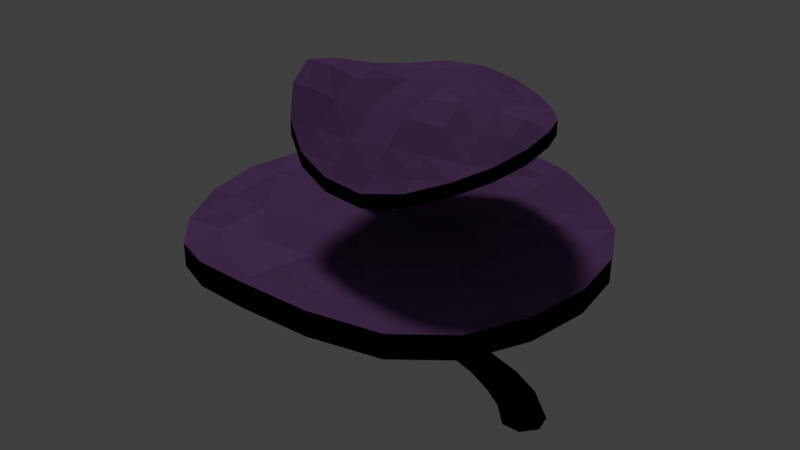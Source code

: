 # Source: AlienPlant_02.blend  (saved by Blender 2.79.0; exported with 4.5.12 LTS)
import bpy
from mathutils import Matrix  # noqa: F401  (used for matrix-valued properties, if any)

bpy.ops.wm.read_factory_settings(use_empty=True)
scene = bpy.context.scene
scene.name = 'Scene'

# ---- collections
col_collection_1 = bpy.data.collections.new('Collection 1'); scene.collection.children.link(col_collection_1)

# ---- materials (node trees are filled in below, after node groups)
mat_material_001 = bpy.data.materials.new('Material.001')
mat_material_001.alpha_threshold = 0.0
mat_material_001.roughness = 0.5
mat_material_002 = bpy.data.materials.new('Material.002')
mat_material_002.alpha_threshold = 0.0
mat_material_002.roughness = 0.5
mat_material_003 = bpy.data.materials.new('Material.003')
mat_material_003.alpha_threshold = 0.0
mat_material_003.roughness = 0.5
mat_material_004 = bpy.data.materials.new('Material.004')
mat_material_004.alpha_threshold = 0.0
mat_material_004.roughness = 0.5

# ---- material node trees
mat_material_001.use_nodes = True; mat_material_001.node_tree.nodes.clear()
_N = mat_material_001.node_tree.nodes; _L = mat_material_001.node_tree.links
n0 = _N.new('ShaderNodeOutputMaterial'); n0.name = 'Material Output'; n0.location = (300, 300)
n1 = _N.new('ShaderNodeBsdfDiffuse'); n1.name = 'Diffuse BSDF'; n1.location = (10, 300)
n1.inputs[0].default_value = (0.006049, 0.004777, 0.006995, 1.0)
_L.new(n1.outputs[0], n0.inputs[0])
n0.is_active_output = True
mat_material_002.use_nodes = True; mat_material_002.node_tree.nodes.clear()
_N = mat_material_002.node_tree.nodes; _L = mat_material_002.node_tree.links
n0 = _N.new('ShaderNodeOutputMaterial'); n0.name = 'Material Output'; n0.location = (300, 300)
n1 = _N.new('ShaderNodeBsdfDiffuse'); n1.name = 'Diffuse BSDF'; n1.location = (10, 300)
n1.inputs[0].default_value = (0.1384, 0.06125, 0.1845, 1.0)
_L.new(n1.outputs[0], n0.inputs[0])
n0.is_active_output = True
mat_material_003.use_nodes = True; mat_material_003.node_tree.nodes.clear()
_N = mat_material_003.node_tree.nodes; _L = mat_material_003.node_tree.links
n0 = _N.new('ShaderNodeOutputMaterial'); n0.name = 'Material Output'; n0.location = (300, 300)
n1 = _N.new('ShaderNodeBsdfDiffuse'); n1.name = 'Diffuse BSDF'; n1.location = (10, 300)
n1.inputs[0].default_value = (0.1223, 0.05447, 0.1626, 1.0)
_L.new(n1.outputs[0], n0.inputs[0])
n0.is_active_output = True
mat_material_004.use_nodes = True; mat_material_004.node_tree.nodes.clear()
_N = mat_material_004.node_tree.nodes; _L = mat_material_004.node_tree.links
n0 = _N.new('ShaderNodeOutputMaterial'); n0.name = 'Material Output'; n0.location = (300, 300)
n1 = _N.new('ShaderNodeBsdfDiffuse'); n1.name = 'Diffuse BSDF'; n1.location = (10, 300)
n1.inputs[0].default_value = (0.006933, 0.005408, 0.008076, 1.0)
_L.new(n1.outputs[0], n0.inputs[0])
n0.is_active_output = True

# ---- world
world_world = bpy.data.worlds.new('World'); scene.world = world_world
world_world.color = (0.05088, 0.05088, 0.05088)
world_world.use_sun_shadow = False
world_world.sun_shadow_jitter_overblur = 0.0
world_world.cycles.sampling_method = 'MANUAL'

# ---- lights
light_sun = bpy.data.lights.new('Sun', 'SUN')
light_sun.transmission_factor = 0.0
light_sun.angle = 0.1993
light_sun.energy = 1.0
light_sun.shadow_buffer_clip_start = 0.5
light_sun.shadow_soft_size = 0.1
light_sun.shadow_cascade_max_distance = 1000.0

# ---- meshes
me_cylinder = bpy.data.meshes.new('Cylinder')
me_cylinder.from_pydata([(1.096, 2.555, -1.208), (1.678e-07, 2.214, 1.0), (3.093, 1.593, -1.208), (1.592, 1.38, 1.68), (3.587, -0.5686, -1.208), (1.985, -0.4927, 1.848), (2.204, -2.302, -1.208), (0.8834, -1.995, 1.377), (-0.0131, -2.302, -1.208), (-0.8834, -1.995, 0.6226), (-1.396, -0.5686, -1.208), (-1.985, -0.4927, 0.1519), (-0.9022, 1.593, -1.208), (-1.592, 1.38, 0.3199), (-1.837, 1.919, 2.291), (-0.7342, 1.197, 3.308), (-0.4617, -0.4271, 3.559), (-1.225, -1.729, 2.855), (-2.45, -1.729, 1.726), (-3.213, -0.4271, 1.023), (-2.941, 1.197, 1.274), (-4.736, 1.561, 3.459), (-4.249, 0.9731, 4.578), (-4.128, -0.3473, 4.854), (-4.465, -1.406, 4.08), (-5.006, -1.406, 2.838), (-5.343, -0.3473, 2.064), (-5.223, 0.9731, 2.34), (-9.844, 1.703, 5.133), (-8.957, 1.062, 6.126), (-8.738, -0.3789, 6.371), (-9.352, -1.534, 5.684), (-10.34, -1.534, 4.582), (-10.95, -0.3789, 3.895), (-10.73, 1.062, 4.141), (-12.4, 1.685, 7.805), (-11.3, 1.051, 8.526), (-11.03, -0.375, 8.704), (-11.79, -1.518, 8.205), (-13.02, -1.518, 7.404), (-13.78, -0.375, 6.905), (-13.51, 1.051, 7.083), (-14.12, 1.685, 12.36), (-12.8, 1.051, 12.45), (-12.48, -0.375, 12.48), (-13.39, -1.518, 12.41), (-14.85, -1.518, 12.31), (-15.76, -0.375, 12.25), (-15.43, 1.051, 12.27), (-16.62, 1.358, 15.97), (-15.69, 0.8469, 16.48), (-15.46, -0.3023, 16.61), (-16.1, -1.224, 16.25), (-17.13, -1.224, 15.68), (-17.77, -0.3023, 15.32), (-17.54, 0.8469, 15.45), (-19.08, 1.286, 18.01), (-18.2, 0.8015, 18.5), (-17.99, -0.2861, 18.62), (-18.59, -1.158, 18.28), (-19.57, -1.158, 17.74), (-20.18, -0.2861, 17.4), (-19.96, 0.8015, 17.53), (-20.53, 1.221, 20.6), (-19.57, 0.7611, 20.61), (-19.34, -0.2716, 20.62), (-20.0, -1.1, 20.61), (-21.06, -1.1, 20.59), (-21.72, -0.2716, 20.58), (-21.48, 0.7611, 20.58), (-19.64, 1.072, 22.95), (-19.09, 0.6681, 22.31), (-18.96, -0.2384, 22.16), (-19.34, -0.9654, 22.6), (-19.95, -0.9654, 23.3), (-20.33, -0.2384, 23.74), (-20.19, 0.6681, 23.58), (-14.2, 0.9728, 24.93), (-13.64, 0.6066, 24.42), (-13.5, -0.2165, 24.29), (-13.89, -0.8765, 24.64), (-14.51, -0.8765, 25.22), (-14.9, -0.2165, 25.57), (-14.76, 0.6066, 25.45), (-12.64, 0.8697, 27.18), (-11.97, 0.5422, 27.08), (-11.8, -0.1935, 27.05), (-12.27, -0.7836, 27.12), (-13.01, -0.7836, 27.24), (-13.48, -0.1935, 27.31), (-13.31, 0.5422, 27.28), (-12.38, 0.8697, 30.09), (-11.7, 0.5422, 30.12), (-11.54, -0.1935, 30.12), (-12.01, -0.7836, 30.1), (-12.76, -0.7836, 30.07), (-13.23, -0.1935, 30.05), (-13.06, 0.5422, 30.06), (0.4773, 2.67, 29.31), (0.4773, 2.67, 30.99), (0.7599, -1.543, 28.92), (0.7599, -1.543, 30.58), (-0.2732, -5.636, 28.23), (-0.2732, -5.636, 29.79), (-2.521, -9.211, 27.32), (-2.521, -9.211, 28.84), (-5.763, -11.92, 26.18), (-5.763, -11.92, 27.71), (-9.682, -13.49, 25.6), (-9.682, -13.49, 27.13), (-13.89, -13.77, 26.18), (-13.89, -13.77, 27.71), (-17.99, -12.74, 27.32), (-17.99, -12.74, 28.84), (-21.56, -10.49, 29.04), (-21.56, -10.49, 30.73), (-24.27, -7.246, 31.21), (-24.27, -7.246, 32.98), (-25.84, -3.327, 32.34), (-25.84, -3.327, 34.13), (-26.12, 0.886, 31.42), (-26.12, 0.886, 33.17), (-25.12, 5.112, 29.91), (-25.12, 5.111, 31.62), (-23.02, 9.325, 29.34), (-23.02, 9.348, 30.99), (-19.96, 12.84, 29.4), (-19.97, 12.88, 31.06), (-16.13, 14.79, 29.08), (-16.14, 14.87, 30.73), (-11.81, 14.64, 28.57), (-11.83, 14.73, 30.19), (-7.538, 12.81, 28.36), (-7.551, 12.87, 29.95), (-3.823, 9.943, 28.42), (-3.828, 9.964, 30.03), (-1.093, 6.589, 28.92), (-1.093, 6.589, 30.58), (-18.65, -9.824, 30.05), (-19.49, -6.157, 31.98), (-20.41, -2.091, 32.86), (-21.37, 2.095, 32.69), (-22.29, 6.163, 31.71), (-3.184, -6.3, 29.54), (-4.02, -2.632, 31.14), (-4.946, 1.434, 32.04), (-5.904, 5.635, 31.2), (-6.829, 9.694, 30.23), (-14.32, -11.9, 28.38), (-14.98, -8.989, 29.61), (-15.82, -5.321, 31.26), (-16.75, -1.251, 31.78), (-17.77, 3.231, 32.01), (-18.75, 7.544, 31.89), (-19.51, 10.88, 31.53), (-25.19, -3.18, 34.13), (-6.189, -10.05, 28.38), (-6.852, -7.136, 29.61), (-7.688, -3.468, 31.16), (-8.615, 0.6011, 32.35), (-9.638, 5.092, 31.55), (-10.62, 9.417, 30.7), (-11.38, 12.74, 30.43), (-0.1666, 2.523, 31.19), (-22.4, -6.82, 32.74), (-23.32, -2.754, 33.85), (-24.25, 1.312, 33.2), (-9.829, -12.84, 27.36), (-10.25, -10.97, 28.25), (-10.92, -8.062, 29.81), (-11.75, -4.394, 31.32), (-12.69, -0.3014, 31.95), (-13.74, 4.327, 31.63), (-14.75, 8.758, 31.75), (-15.53, 12.17, 31.38), (-15.99, 14.21, 30.91), (-1.109, -1.969, 30.93), (-2.035, 2.097, 31.68), (-2.962, 6.164, 30.93), (-14.32, -11.9, 26.78), (-10.25, -10.97, 26.56), (-6.189, -10.05, 26.78), (-19.51, 10.87, 29.85), (-15.53, 12.16, 29.71), (-11.37, 12.67, 28.8), (-9.829, -12.84, 25.78), (-3.184, -6.3, 27.97), (-6.852, -7.136, 27.94), (-10.92, -8.062, 28.05), (-14.98, -8.989, 27.94), (-18.65, -9.824, 28.38), (-15.98, 14.15, 29.25), (-24.25, 1.313, 31.47), (-21.37, 2.111, 30.98), (-17.77, 3.243, 30.27), (-13.74, 4.328, 29.9), (-9.638, 5.09, 29.81), (-5.902, 5.629, 29.5), (-2.962, 6.163, 29.25), (-22.4, -6.82, 30.96), (-19.49, -6.157, 30.22), (-15.82, -5.321, 29.54), (-11.75, -4.394, 29.54), (-7.688, -3.468, 29.45), (-4.02, -2.632, 29.46), (-1.109, -1.969, 29.25), (-6.819, 9.654, 28.6), (-10.61, 9.374, 29.03), (-14.75, 8.769, 30.07), (-18.75, 7.56, 30.19), (-22.3, 6.167, 30.0), (-0.1666, 2.523, 29.5), (-2.035, 2.097, 29.97), (-4.946, 1.434, 30.32), (-8.615, 0.603, 30.56), (-12.69, -0.2995, 30.01), (-16.75, -1.25, 30.01), (-20.41, -2.091, 31.11), (-23.32, -2.754, 32.08), (-25.19, -3.18, 32.35), (-18.6, -3.149, 10.24), (-14.73, -8.404, 13.22), (-22.73, -6.142, 13.22), (-25.02, 0.2559, 13.22), (-18.44, 1.948, 13.22), (-12.08, -3.404, 13.22), (-21.03, -4.908, 11.05), (-16.32, -6.238, 11.05), (-18.75, -7.997, 12.8), (-12.49, -6.387, 12.8), (-14.77, -3.299, 11.05), (-22.37, -1.148, 11.05), (-24.8, -2.907, 12.8), (-18.5, -0.1531, 11.05), (-22.28, 1.848, 12.8), (-14.67, -0.3029, 12.8), (-12.55, -8.239, 15.63), (-10.99, -5.3, 15.63), (-21.12, -7.904, 15.63), (-16.42, -9.234, 15.63), (-26.21, -0.9979, 15.63), (-24.86, -4.758, 15.63), (-20.78, 2.935, 15.63), (-24.65, 1.941, 15.63), (-12.34, -1.54, 15.63), (-16.08, 1.606, 15.63), (-9.715, 0.658, 10.23), (-6.533, -2.162, 13.2), (-10.91, -3.924, 13.2), (-13.64, 0.6465, 13.2), (-10.94, 5.233, 13.2), (-6.55, 3.497, 13.2), (-10.42, -2.035, 11.03), (-7.845, -0.9996, 11.03), (-8.55, -3.693, 12.78), (-5.984, 0.669, 12.78), (-7.855, 2.327, 11.03), (-12.02, 0.6512, 11.03), (-12.73, -2.042, 12.78), (-10.44, 3.347, 11.03), (-12.74, 3.34, 12.78), (-8.575, 5.016, 12.78), (-5.539, -0.9929, 15.61), (-5.549, 2.333, 15.61), (-9.7, -4.724, 15.61), (-7.125, -3.689, 15.61), (-13.88, -1.017, 15.61), (-12.28, -3.704, 15.61), (-12.31, 5.005, 15.61), (-13.89, 2.309, 15.61), (-7.15, 5.02, 15.61), (-9.731, 6.04, 15.61), (-15.73, 4.982, 10.04), (-9.765, 7.137, 13.02), (-11.61, 1.968, 13.02), (-19.15, 0.9647, 13.02), (-21.97, 5.513, 13.02), (-16.17, 9.328, 13.02), (-13.31, 3.211, 10.84), (-12.22, 6.249, 10.84), (-9.801, 4.477, 12.59), (-12.48, 8.803, 12.59), (-15.99, 7.536, 10.84), (-17.74, 2.621, 10.84), (-15.32, 0.8492, 12.59), (-19.4, 5.294, 10.84), (-21.41, 2.933, 12.59), (-19.65, 7.849, 12.59), (-10.22, 8.61, 15.42), (-13.98, 9.898, 15.42), (-9.643, 2.898, 15.42), (-8.559, 5.936, 15.42), (-17.48, 0.06644, 15.42), (-13.05, 0.6563, 15.42), (-22.9, 4.028, 15.42), (-21.25, 1.354, 15.42), (-18.41, 9.308, 15.42), (-21.82, 7.066, 15.42), (-16.08, 23.25, 15.11), (-16.08, 23.25, 17.97), (-8.898, 22.12, 14.51), (-8.898, 22.12, 17.33), (-2.415, 18.81, 13.82), (-2.415, 18.81, 16.57), (2.729, 13.67, 13.97), (2.729, 13.67, 16.73), (6.033, 7.186, 14.19), (6.033, 7.186, 16.96), (7.171, -3.363e-06, 14.3), (7.171, -3.363e-06, 17.06), (6.033, -7.186, 14.19), (6.033, -7.186, 16.96), (2.729, -13.67, 13.97), (2.729, -13.67, 16.73), (-2.415, -18.81, 14.54), (-2.415, -18.81, 17.32), (-8.898, -22.12, 15.97), (-8.898, -22.12, 18.8), (-16.08, -23.25, 16.78), (-16.08, -23.25, 19.65), (-23.27, -22.12, 15.97), (-23.27, -22.12, 18.8), (-29.75, -18.81, 14.52), (-29.75, -18.81, 17.29), (-34.9, -13.67, 13.79), (-34.9, -13.67, 16.52), (-38.2, -7.186, 13.92), (-38.2, -7.186, 16.67), (-39.34, 2.011e-05, 14.05), (-39.34, 2.011e-05, 16.81), (-38.2, 7.186, 13.92), (-38.2, 7.186, 16.67), (-34.9, 13.67, 13.79), (-34.9, 13.67, 16.52), (-29.75, 18.81, 13.8), (-29.75, 18.81, 16.54), (-23.27, 22.12, 14.51), (-23.27, 22.12, 17.33), (-2.415, -13.67, 17.25), (-8.898, -13.67, 18.15), (-16.08, -13.67, 18.45), (-23.27, -13.67, 17.79), (-29.75, -13.67, 16.9), (-2.415, 13.67, 16.88), (-8.898, 13.67, 17.52), (-16.08, 13.67, 17.99), (-23.27, 13.67, 17.15), (-29.75, 13.67, 16.53), (2.729, -7.186, 17.23), (-2.415, -7.186, 17.6), (-8.898, -7.186, 18.28), (-16.08, -7.186, 18.18), (-23.27, -7.186, 17.51), (-29.75, -7.186, 17.07), (-34.9, -7.186, 16.89), (-16.08, -22.12, 19.62), (2.729, 7.186, 17.23), (-2.415, 7.186, 17.6), (-8.898, 7.186, 18.05), (-16.08, 7.186, 17.89), (-23.27, 7.186, 17.28), (-29.75, 7.186, 17.07), (-34.9, 7.186, 16.89), (-16.08, 22.12, 18.14), (-8.898, -18.81, 18.57), (-16.08, -18.81, 19.29), (-23.27, -18.81, 18.56), (6.033, -2.789e-06, 17.18), (2.729, -1.122e-06, 17.56), (-2.415, 1.474e-06, 18.06), (-8.898, 4.746e-06, 18.73), (-16.08, 8.373e-06, 18.06), (-23.27, 1.2e-05, 17.9), (-29.75, 1.527e-05, 17.63), (-34.9, 1.787e-05, 17.3), (-38.2, 1.953e-05, 16.93), (-8.898, 18.81, 17.48), (-16.08, 18.81, 18.38), (-23.27, 18.81, 17.47), (2.729, -7.186, 14.46), (2.729, -3.04e-06, 14.77), (2.729, 7.186, 14.46), (-34.9, -7.186, 14.12), (-34.9, 1.844e-05, 14.5), (-34.9, 7.186, 14.12), (6.033, -4.426e-06, 14.41), (-2.415, 13.67, 14.11), (-2.415, 7.186, 14.81), (-2.415, 1.812e-06, 15.25), (-2.415, -7.186, 14.81), (-2.415, -13.67, 14.46), (-38.2, 1.914e-05, 14.16), (-23.27, -18.81, 15.74), (-23.27, -13.67, 14.99), (-23.27, -7.186, 14.65), (-23.27, 1.013e-05, 14.95), (-23.27, 7.186, 14.42), (-23.27, 13.67, 14.35), (-23.27, 18.81, 14.64), (-8.898, -18.81, 15.75), (-8.898, -13.67, 15.34), (-8.898, -7.186, 15.43), (-8.898, 4.584e-06, 15.79), (-8.898, 7.186, 15.2), (-8.898, 13.67, 14.7), (-8.898, 18.81, 14.65), (-29.75, 13.67, 13.8), (-29.75, 7.186, 14.29), (-29.75, 1.221e-05, 14.79), (-29.75, -7.186, 14.29), (-29.75, -13.67, 14.14), (-16.08, 22.12, 15.26), (-16.08, 18.81, 15.48), (-16.08, 13.67, 15.12), (-16.08, 7.186, 14.95), (-16.08, 6.663e-06, 14.83), (-16.08, -7.186, 15.25), (-16.08, -13.67, 15.63), (-16.08, -18.81, 16.45), (-16.08, -22.12, 16.75)], [], [(0, 3, 2), (2, 5, 4), (5, 6, 4), (7, 8, 6), (9, 10, 8), (1, 15, 3), (10, 13, 12), (12, 1, 0), (17, 23, 24), (7, 16, 17), (11, 20, 13), (9, 17, 18), (13, 14, 1), (3, 16, 5), (11, 18, 19), (27, 28, 21), (14, 22, 15), (19, 27, 20), (18, 24, 25), (15, 23, 16), (20, 21, 14), (19, 25, 26), (33, 41, 34), (26, 32, 33), (24, 30, 31), (21, 29, 22), (26, 34, 27), (25, 31, 32), (22, 30, 23), (40, 46, 47), (32, 38, 39), (29, 37, 30), (34, 35, 28), (33, 39, 40), (31, 37, 38), (28, 36, 29), (43, 51, 44), (38, 44, 45), (35, 43, 36), (40, 48, 41), (39, 45, 46), (36, 44, 37), (41, 42, 35), (54, 62, 55), (48, 49, 42), (47, 53, 54), (45, 51, 52), (42, 50, 43), (47, 55, 48), (46, 52, 53), (62, 63, 56), (53, 59, 60), (50, 58, 51), (55, 56, 49), (54, 60, 61), (52, 58, 59), (49, 57, 50), (67, 73, 74), (61, 67, 68), (59, 65, 66), (56, 64, 57), (61, 69, 62), (60, 66, 67), (57, 65, 58), (71, 77, 78), (64, 72, 65), (69, 70, 63), (68, 74, 75), (66, 72, 73), (63, 71, 64), (68, 76, 69), (77, 90, 84), (76, 82, 83), (73, 81, 74), (72, 78, 79), (70, 83, 77), (74, 82, 75), (72, 80, 73), (90, 96, 97), (81, 89, 82), (79, 87, 80), (78, 84, 85), (83, 89, 90), (80, 88, 81), (79, 85, 86), (87, 95, 88), (86, 92, 93), (84, 97, 91), (88, 96, 89), (86, 94, 87), (85, 91, 92), (99, 100, 98), (101, 102, 100), (103, 104, 102), (105, 106, 104), (107, 108, 106), (109, 110, 108), (111, 112, 110), (113, 114, 112), (115, 116, 114), (117, 118, 116), (119, 120, 118), (121, 122, 120), (123, 124, 122), (125, 126, 124), (127, 128, 126), (129, 130, 128), (131, 132, 130), (133, 134, 132), (109, 107, 167), (135, 136, 134), (137, 98, 136), (98, 211, 136), (107, 105, 156), (105, 103, 143), (103, 101, 176), (99, 137, 163), (167, 148, 111), (113, 111, 148), (138, 164, 115), (164, 155, 117), (119, 155, 121), (139, 165, 164), (140, 166, 165), (166, 142, 123), (123, 142, 125), (138, 115, 113), (107, 168, 167), (156, 169, 168), (157, 170, 169), (158, 171, 170), (159, 172, 171), (160, 173, 172), (161, 174, 173), (174, 131, 175), (175, 131, 129), (163, 101, 99), (105, 157, 156), (143, 158, 157), (144, 159, 158), (159, 146, 160), (160, 147, 161), (147, 162, 161), (162, 133, 131), (155, 166, 121), (121, 166, 123), (164, 117, 115), (168, 149, 148), (149, 170, 150), (150, 171, 151), (151, 172, 152), (152, 173, 153), (153, 174, 154), (154, 175, 127), (127, 175, 129), (167, 111, 109), (103, 144, 143), (176, 145, 144), (177, 146, 145), (146, 135, 147), (147, 135, 133), (155, 119, 117), (148, 138, 113), (149, 139, 138), (139, 151, 140), (140, 152, 141), (141, 153, 142), (153, 125, 142), (125, 154, 127), (101, 177, 176), (163, 178, 177), (178, 137, 135), (99, 101, 100), (136, 198, 134), (134, 206, 132), (132, 184, 130), (130, 191, 128), (118, 219, 116), (116, 199, 114), (114, 190, 112), (112, 179, 110), (110, 185, 108), (219, 199, 116), (199, 217, 200), (200, 216, 201), (216, 202, 201), (215, 203, 202), (214, 204, 203), (213, 205, 204), (212, 100, 205), (100, 211, 98), (179, 185, 110), (180, 106, 185), (106, 181, 104), (132, 207, 184), (184, 208, 183), (208, 182, 183), (182, 210, 124), (124, 210, 122), (108, 185, 106), (199, 190, 114), (200, 189, 190), (201, 188, 189), (202, 187, 188), (203, 186, 187), (204, 102, 186), (102, 205, 100), (130, 183, 191), (191, 182, 126), (126, 182, 124), (190, 179, 112), (189, 180, 179), (188, 181, 180), (187, 104, 181), (104, 186, 102), (128, 191, 126), (134, 197, 206), (206, 196, 207), (207, 195, 208), (208, 194, 209), (209, 193, 210), (210, 192, 122), (122, 192, 120), (211, 198, 136), (212, 197, 198), (213, 196, 197), (214, 195, 196), (215, 194, 195), (216, 193, 194), (217, 192, 193), (192, 219, 120), (120, 219, 118), (101, 103, 102), (103, 105, 104), (105, 107, 106), (107, 109, 108), (109, 111, 110), (111, 113, 112), (113, 115, 114), (115, 117, 116), (117, 119, 118), (119, 121, 120), (121, 123, 122), (123, 125, 124), (125, 127, 126), (127, 129, 128), (129, 131, 130), (131, 133, 132), (133, 135, 134), (135, 137, 136), (137, 99, 98), (167, 168, 148), (138, 139, 164), (164, 165, 155), (139, 140, 165), (140, 141, 166), (166, 141, 142), (107, 156, 168), (156, 157, 169), (157, 158, 170), (158, 159, 171), (159, 160, 172), (160, 161, 173), (161, 162, 174), (174, 162, 131), (105, 143, 157), (143, 144, 158), (144, 145, 159), (159, 145, 146), (160, 146, 147), (147, 133, 162), (155, 165, 166), (168, 169, 149), (149, 169, 170), (150, 170, 171), (151, 171, 172), (152, 172, 173), (153, 173, 174), (154, 174, 175), (103, 176, 144), (176, 177, 145), (177, 178, 146), (146, 178, 135), (148, 149, 138), (149, 150, 139), (139, 150, 151), (140, 151, 152), (141, 152, 153), (153, 154, 125), (101, 163, 177), (163, 137, 178), (219, 218, 199), (199, 218, 217), (200, 217, 216), (216, 215, 202), (215, 214, 203), (214, 213, 204), (213, 212, 205), (212, 211, 100), (179, 180, 185), (180, 181, 106), (132, 206, 207), (184, 207, 208), (208, 209, 182), (182, 209, 210), (199, 200, 190), (200, 201, 189), (201, 202, 188), (202, 203, 187), (203, 204, 186), (204, 205, 102), (130, 184, 183), (191, 183, 182), (190, 189, 179), (189, 188, 180), (188, 187, 181), (187, 186, 104), (134, 198, 197), (206, 197, 196), (207, 196, 195), (208, 195, 194), (209, 194, 193), (210, 193, 192), (211, 212, 198), (212, 213, 197), (213, 214, 196), (214, 215, 195), (215, 216, 194), (216, 217, 193), (217, 218, 192), (192, 218, 219), (220, 227, 226), (221, 227, 229), (220, 226, 231), (220, 231, 233), (220, 233, 230), (221, 229, 236), (222, 228, 238), (223, 232, 240), (224, 234, 242), (225, 235, 244), (221, 236, 239), (222, 238, 241), (223, 240, 243), (224, 242, 245), (225, 244, 237), (244, 235, 245), (235, 224, 245), (242, 234, 243), (234, 223, 243), (240, 232, 241), (232, 222, 241), (238, 228, 239), (228, 221, 239), (236, 229, 237), (229, 225, 237), (230, 235, 225), (230, 233, 235), (233, 224, 235), (233, 234, 224), (233, 231, 234), (231, 223, 234), (231, 232, 223), (231, 226, 232), (226, 222, 232), (229, 230, 225), (229, 227, 230), (227, 220, 230), (226, 228, 222), (226, 227, 228), (227, 221, 228), (246, 253, 252), (247, 253, 255), (246, 252, 257), (246, 257, 259), (246, 259, 256), (247, 255, 262), (248, 254, 264), (249, 258, 266), (250, 260, 268), (251, 261, 270), (247, 262, 265), (248, 264, 267), (249, 266, 269), (250, 268, 271), (251, 270, 263), (270, 261, 271), (261, 250, 271), (268, 260, 269), (260, 249, 269), (266, 258, 267), (258, 248, 267), (264, 254, 265), (254, 247, 265), (262, 255, 263), (255, 251, 263), (256, 261, 251), (256, 259, 261), (259, 250, 261), (259, 260, 250), (259, 257, 260), (257, 249, 260), (257, 258, 249), (257, 252, 258), (252, 248, 258), (255, 256, 251), (255, 253, 256), (253, 246, 256), (252, 254, 248), (252, 253, 254), (253, 247, 254), (272, 279, 278), (273, 279, 281), (272, 278, 283), (272, 283, 285), (272, 285, 282), (273, 281, 288), (274, 280, 290), (275, 284, 292), (276, 286, 294), (277, 287, 296), (273, 288, 291), (274, 290, 293), (275, 292, 295), (276, 294, 297), (277, 296, 289), (296, 287, 297), (287, 276, 297), (294, 286, 295), (286, 275, 295), (292, 284, 293), (284, 274, 293), (290, 280, 291), (280, 273, 291), (288, 281, 289), (281, 277, 289), (282, 287, 277), (282, 285, 287), (285, 276, 287), (285, 286, 276), (285, 283, 286), (283, 275, 286), (283, 284, 275), (283, 278, 284), (278, 274, 284), (281, 282, 277), (281, 279, 282), (279, 272, 282), (278, 280, 274), (278, 279, 280), (279, 273, 280), (299, 300, 298), (301, 302, 300), (303, 304, 302), (305, 306, 304), (307, 308, 306), (309, 310, 308), (311, 312, 310), (313, 314, 312), (315, 316, 314), (317, 318, 316), (319, 320, 318), (321, 322, 320), (323, 324, 322), (325, 326, 324), (327, 328, 326), (329, 330, 328), (331, 332, 330), (333, 334, 332), (309, 307, 367), (335, 336, 334), (337, 298, 336), (298, 411, 336), (307, 305, 356), (305, 303, 343), (303, 301, 376), (299, 337, 363), (367, 348, 311), (313, 311, 348), (338, 364, 315), (364, 355, 317), (319, 355, 321), (339, 365, 364), (340, 366, 365), (366, 342, 323), (323, 342, 325), (338, 315, 313), (307, 368, 367), (356, 369, 368), (357, 370, 369), (358, 371, 370), (359, 372, 371), (360, 373, 372), (361, 374, 373), (374, 331, 375), (375, 331, 329), (363, 301, 299), (305, 357, 356), (343, 358, 357), (344, 359, 358), (359, 346, 360), (360, 347, 361), (347, 362, 361), (362, 333, 331), (355, 366, 321), (321, 366, 323), (364, 317, 315), (368, 349, 348), (349, 370, 350), (350, 371, 351), (351, 372, 352), (352, 373, 353), (353, 374, 354), (354, 375, 327), (327, 375, 329), (367, 311, 309), (303, 344, 343), (376, 345, 344), (377, 346, 345), (346, 335, 347), (347, 335, 333), (355, 319, 317), (348, 338, 313), (349, 339, 338), (339, 351, 340), (340, 352, 341), (341, 353, 342), (353, 325, 342), (325, 354, 327), (301, 377, 376), (363, 378, 377), (378, 337, 335), (299, 301, 300), (336, 398, 334), (334, 406, 332), (332, 384, 330), (330, 391, 328), (318, 419, 316), (316, 399, 314), (314, 390, 312), (312, 379, 310), (310, 385, 308), (419, 399, 316), (399, 417, 400), (400, 416, 401), (416, 402, 401), (415, 403, 402), (414, 404, 403), (413, 405, 404), (412, 300, 405), (300, 411, 298), (379, 385, 310), (380, 306, 385), (306, 381, 304), (332, 407, 384), (384, 408, 383), (408, 382, 383), (382, 410, 324), (324, 410, 322), (308, 385, 306), (399, 390, 314), (400, 389, 390), (401, 388, 389), (402, 387, 388), (403, 386, 387), (404, 302, 386), (302, 405, 300), (330, 383, 391), (391, 382, 326), (326, 382, 324), (390, 379, 312), (389, 380, 379), (388, 381, 380), (387, 304, 381), (304, 386, 302), (328, 391, 326), (334, 397, 406), (406, 396, 407), (407, 395, 408), (408, 394, 409), (409, 393, 410), (410, 392, 322), (322, 392, 320), (411, 398, 336), (412, 397, 398), (413, 396, 397), (414, 395, 396), (415, 394, 395), (416, 393, 394), (417, 392, 393), (392, 419, 320), (320, 419, 318), (301, 303, 302), (303, 305, 304), (305, 307, 306), (307, 309, 308), (309, 311, 310), (311, 313, 312), (313, 315, 314), (315, 317, 316), (317, 319, 318), (319, 321, 320), (321, 323, 322), (323, 325, 324), (325, 327, 326), (327, 329, 328), (329, 331, 330), (331, 333, 332), (333, 335, 334), (335, 337, 336), (337, 299, 298), (367, 368, 348), (338, 339, 364), (364, 365, 355), (339, 340, 365), (340, 341, 366), (366, 341, 342), (307, 356, 368), (356, 357, 369), (357, 358, 370), (358, 359, 371), (359, 360, 372), (360, 361, 373), (361, 362, 374), (374, 362, 331), (305, 343, 357), (343, 344, 358), (344, 345, 359), (359, 345, 346), (360, 346, 347), (347, 333, 362), (355, 365, 366), (368, 369, 349), (349, 369, 370), (350, 370, 371), (351, 371, 372), (352, 372, 373), (353, 373, 374), (354, 374, 375), (303, 376, 344), (376, 377, 345), (377, 378, 346), (346, 378, 335), (348, 349, 338), (349, 350, 339), (339, 350, 351), (340, 351, 352), (341, 352, 353), (353, 354, 325), (301, 363, 377), (363, 337, 378), (419, 418, 399), (399, 418, 417), (400, 417, 416), (416, 415, 402), (415, 414, 403), (414, 413, 404), (413, 412, 405), (412, 411, 300), (379, 380, 385), (380, 381, 306), (332, 406, 407), (384, 407, 408), (408, 409, 382), (382, 409, 410), (399, 400, 390), (400, 401, 389), (401, 402, 388), (402, 403, 387), (403, 404, 386), (404, 405, 302), (330, 384, 383), (391, 383, 382), (390, 389, 379), (389, 388, 380), (388, 387, 381), (387, 386, 304), (334, 398, 397), (406, 397, 396), (407, 396, 395), (408, 395, 394), (409, 394, 393), (410, 393, 392), (411, 412, 398), (412, 413, 397), (413, 414, 396), (414, 415, 395), (415, 416, 394), (416, 417, 393), (417, 418, 392), (392, 418, 419), (0, 1, 3), (2, 3, 5), (5, 7, 6), (7, 9, 8), (9, 11, 10), (1, 14, 15), (10, 11, 13), (12, 13, 1), (17, 16, 23), (7, 5, 16), (11, 19, 20), (9, 7, 17), (13, 20, 14), (3, 15, 16), (11, 9, 18), (27, 34, 28), (14, 21, 22), (19, 26, 27), (18, 17, 24), (15, 22, 23), (20, 27, 21), (19, 18, 25), (33, 40, 41), (26, 25, 32), (24, 23, 30), (21, 28, 29), (26, 33, 34), (25, 24, 31), (22, 29, 30), (40, 39, 46), (32, 31, 38), (29, 36, 37), (34, 41, 35), (33, 32, 39), (31, 30, 37), (28, 35, 36), (43, 50, 51), (38, 37, 44), (35, 42, 43), (40, 47, 48), (39, 38, 45), (36, 43, 44), (41, 48, 42), (54, 61, 62), (48, 55, 49), (47, 46, 53), (45, 44, 51), (42, 49, 50), (47, 54, 55), (46, 45, 52), (62, 69, 63), (53, 52, 59), (50, 57, 58), (55, 62, 56), (54, 53, 60), (52, 51, 58), (49, 56, 57), (67, 66, 73), (61, 60, 67), (59, 58, 65), (56, 63, 64), (61, 68, 69), (60, 59, 66), (57, 64, 65), (71, 70, 77), (64, 71, 72), (69, 76, 70), (68, 67, 74), (66, 65, 72), (63, 70, 71), (68, 75, 76), (77, 83, 90), (76, 75, 82), (73, 80, 81), (72, 71, 78), (70, 76, 83), (74, 81, 82), (72, 79, 80), (90, 89, 96), (81, 88, 89), (79, 86, 87), (78, 77, 84), (83, 82, 89), (80, 87, 88), (79, 78, 85), (87, 94, 95), (86, 85, 92), (84, 90, 97), (88, 95, 96), (86, 93, 94), (85, 84, 91)])
me_cylinder.polygons.foreach_set('material_index', [3, 3, 0, 3, 3, 3, 0, 3, 3, 3, 3, 3, 0, 0, 0, 0, 3, 0, 0, 0, 0, 0, 0, 0, 3, 0, 0, 3, 3, 3, 0, 0, 3, 3, 0, 0, 0, 3, 3, 0, 3, 0, 0, 0, 0, 3, 3, 3, 0, 3, 3, 0, 3, 0, 0, 3, 0, 3, 3, 0, 3, 0, 0, 0, 3, 3, 3, 3, 3, 3, 0, 3, 3, 3, 3, 0, 0, 0, 0, 3, 0, 0, 0, 0, 3, 3, 0, 3, 0, 0, 3, 0, 3, 3, 3, 3, 3, 3, 0, 0, 3, 0, 3, 3, 0, 0, 3, 0, 3, 1, 0, 3, 3, 1, 1, 2, 1, 2, 1, 2, 1, 1, 1, 1, 1, 2, 2, 1, 2, 2, 1, 1, 1, 1, 2, 1, 1, 2, 2, 2, 2, 1, 2, 2, 2, 2, 2, 2, 1, 2, 1, 1, 1, 2, 2, 1, 2, 2, 1, 2, 2, 2, 2, 2, 1, 2, 2, 1, 1, 2, 1, 2, 3, 3, 3, 3, 3, 0, 0, 0, 0, 0, 0, 3, 0, 0, 0, 3, 0, 0, 0, 3, 0, 3, 0, 3, 0, 3, 0, 3, 0, 3, 0, 0, 3, 0, 0, 3, 0, 3, 0, 3, 3, 0, 3, 3, 3, 3, 3, 0, 0, 3, 0, 3, 0, 3, 3, 3, 3, 0, 3, 3, 3, 3, 3, 3, 0, 0, 3, 3, 0, 3, 0, 3, 0, 3, 3, 3, 3, 3, 3, 2, 2, 2, 2, 1, 2, 2, 1, 2, 1, 2, 1, 1, 2, 1, 1, 1, 2, 2, 1, 1, 1, 1, 2, 2, 1, 2, 1, 2, 1, 1, 1, 1, 1, 2, 2, 1, 2, 2, 1, 3, 0, 3, 0, 3, 3, 3, 3, 0, 0, 3, 3, 3, 0, 0, 3, 3, 0, 3, 3, 0, 0, 3, 3, 0, 0, 0, 0, 3, 3, 3, 3, 0, 0, 0, 3, 0, 0, 3, 0, 2, 1, 2, 2, 2, 1, 1, 1, 1, 2, 1, 1, 1, 2, 1, 1, 1, 1, 1, 2, 2, 2, 2, 1, 1, 2, 1, 1, 2, 2, 1, 2, 1, 1, 2, 2, 2, 2, 1, 1, 1, 2, 2, 1, 2, 1, 2, 1, 1, 1, 1, 2, 1, 1, 1, 2, 1, 1, 1, 2, 2, 2, 2, 2, 1, 1, 2, 2, 1, 1, 1, 1, 2, 1, 2, 2, 1, 2, 2, 1, 1, 1, 1, 1, 2, 2, 2, 1, 2, 1, 2, 2, 2, 2, 1, 1, 2, 2, 2, 1, 2, 1, 2, 2, 2, 1, 1, 2, 2, 1, 1, 2, 2, 1, 2, 2, 1, 2, 1, 1, 0, 3, 0, 0, 0, 0, 3, 0, 0, 0, 0, 0, 0, 3, 3, 3, 3, 0, 2, 3, 0, 0, 2, 2, 2, 1, 1, 2, 1, 1, 2, 1, 1, 2, 1, 2, 1, 1, 1, 1, 2, 2, 2, 2, 2, 1, 1, 1, 1, 1, 2, 1, 1, 2, 2, 1, 2, 1, 1, 1, 1, 2, 1, 1, 2, 2, 1, 2, 2, 2, 1, 1, 2, 2, 2, 1, 2, 2, 1, 1, 2, 0, 3, 0, 3, 3, 0, 3, 3, 0, 0, 0, 3, 3, 3, 0, 3, 0, 0, 3, 3, 0, 3, 3, 0, 0, 3, 3, 0, 0, 0, 0, 0, 3, 3, 0, 3, 3, 3, 3, 0, 3, 0, 3, 3, 3, 3, 0, 3, 0, 0, 0, 0, 3, 3, 0, 3, 0, 0, 0, 3, 0, 3, 0, 0, 0, 0, 0, 0, 3, 3, 3, 0, 0, 3, 3, 0, 0, 3, 0, 2, 1, 2, 2, 1, 1, 1, 2, 2, 1, 1, 2, 1, 1, 2, 2, 2, 1, 1, 2, 1, 1, 2, 1, 1, 1, 1, 1, 2, 2, 1, 1, 1, 1, 1, 2, 2, 1, 2, 1, 3, 0, 0, 0, 0, 3, 0, 3, 3, 3, 0, 0, 3, 3, 0, 3, 0, 3, 3, 0, 3, 0, 0, 0, 0, 3, 0, 3, 0, 3, 3, 3, 3, 3, 0, 3, 0, 0, 3, 0, 0, 0, 3, 3, 0, 0, 0, 3, 0, 3, 0, 3, 3, 3, 3, 0, 3, 0, 0, 0, 3, 3, 0, 0, 3, 3, 3, 0, 0, 3, 0, 3, 0, 0, 3, 3, 0, 3, 3, 3, 0, 0, 0, 3, 3, 3, 0, 0, 3, 3, 0, 0, 3, 0, 0, 3, 0, 3, 3, 3, 0, 3, 3, 0, 3, 0, 3, 3, 3, 0, 0, 3, 0, 3, 3, 3, 0, 0, 3, 0, 0, 0, 3, 0, 0, 0, 0, 3, 3, 3, 3])
me_cylinder.materials.append(mat_material_001)
me_cylinder.materials.append(mat_material_002)
me_cylinder.materials.append(mat_material_003)
me_cylinder.materials.append(mat_material_004)
me_cylinder.use_remesh_preserve_volume = False
me_cylinder.use_remesh_preserve_attributes = False
me_cylinder.use_mirror_vertex_groups = False
me_cylinder.update()

# ---- objects
ob_sun = bpy.data.objects.new('Sun', light_sun)
ob_cylinder = bpy.data.objects.new('Cylinder', me_cylinder)

# ---- transforms, parenting, visibility, modifiers, constraints
ob_sun.location = (-4.23, 0.00521, 3.504)
ob_sun.rotation_euler = (0.07132, -0.5768, -0.6409)
ob_sun.lineart.crease_threshold = 0.0
ob_cylinder.location = (-0.03815, 2.266e-08, -0.1687)
ob_cylinder.scale = (0.06254, 0.06254, 0.06254)
ob_cylinder.lineart.crease_threshold = 0.0

# ---- collection membership
col_collection_1.objects.link(ob_sun)
col_collection_1.objects.link(ob_cylinder)

# ---- scene / render settings (as saved in the file)
scene.frame_start = 1; scene.frame_end = 250; scene.frame_set(1)
scene.render.engine = 'CYCLES'
scene.render.resolution_percentage = 50
scene.render.dither_intensity = 0.0
scene.cycles.use_denoising = False
scene.cycles.samples = 128
scene.cycles.sampling_pattern = 'TABULATED_SOBOL'
scene.cycles.use_adaptive_sampling = False
scene.cycles.use_light_tree = False
scene.cycles.blur_glossy = 0.0
scene.cycles.sample_clamp_indirect = 0.0
scene.view_settings.view_transform = 'Standard'
bpy.context.view_layer.update()

# ---- added for rendering (the .blend has no active camera): camera
cam_auto = bpy.data.cameras.new('AutoCamera')
cam_auto.lens = 50.0
cam_auto.sensor_width = 36.0
cam_auto.clip_end = 1000.0
ob_auto_camera = bpy.data.objects.new('AutoCamera', cam_auto)
scene.collection.objects.link(ob_auto_camera)
ob_auto_camera.location = (3.27631, -5.18437, 4.31706)
ob_auto_camera.rotation_euler = (1.09748, -7.21219e-08, 0.694738)
scene.camera = ob_auto_camera
bpy.context.view_layer.update()
